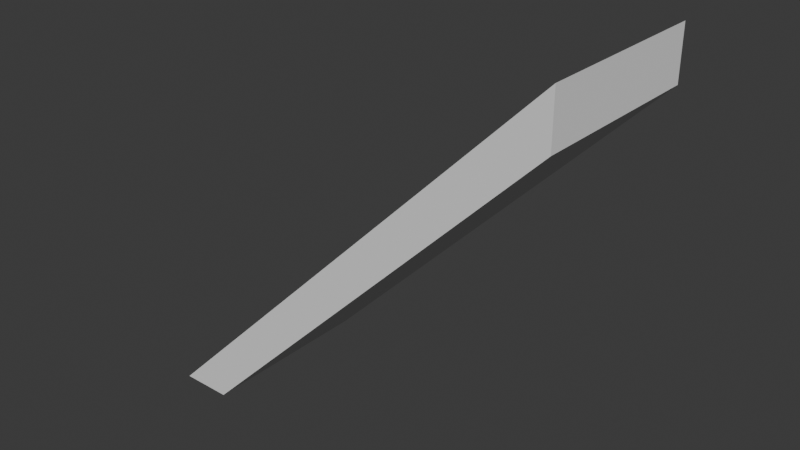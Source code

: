 # Source: Stairs-4.blend  (saved by Blender 4.2.66; exported with 4.5.12 LTS)
import bpy
from mathutils import Matrix  # noqa: F401  (used for matrix-valued properties, if any)

bpy.ops.wm.read_factory_settings(use_empty=True)
scene = bpy.context.scene
scene.name = 'Scene'

# ---- collections
col_collection = bpy.data.collections.new('Collection'); scene.collection.children.link(col_collection)

# ---- world
world_world = bpy.data.worlds.new('World'); scene.world = world_world
world_world.use_nodes = True; world_world.node_tree.nodes.clear()
_N = world_world.node_tree.nodes; _L = world_world.node_tree.links
n0 = _N.new('ShaderNodeOutputWorld'); n0.name = 'World Output'; n0.location = (300, 300)
n1 = _N.new('ShaderNodeBackground'); n1.name = 'Background'; n1.location = (10, 300)
n1.inputs[0].default_value = (0.05088, 0.05088, 0.05088, 1.0)
_L.new(n1.outputs[0], n0.inputs[0])
n0.is_active_output = True
world_world.color = (0.05088, 0.05088, 0.05088)
world_world.sun_shadow_jitter_overblur = 0.0

# ---- meshes
me_stairs_4_col = bpy.data.meshes.new('Stairs-4-col')
me_stairs_4_col.from_pydata([(-2.0, 1.75, 0.0), (-2.0, 0.0, 0.0), (2.0, 1.75, 4.0), (2.0, 0.0, 4.0), (2.0, 1.75, 3.5), (2.0, 0.0, 3.5), (-1.5, 0.0, 0.5), (-1.5, 1.75, 0.5), (-1.5, 0.0, -1.192e-07), (-1.5, 1.75, -1.192e-07)], [], [(7, 6, 3, 2), (9, 4, 5, 8), (9, 0, 7), (0, 9, 8, 1), (3, 5, 4, 2), (6, 8, 5, 3), (6, 1, 8), (2, 4, 9, 7), (0, 1, 6, 7)])
_uv = me_stairs_4_col.uv_layers.new(name='UVMap')
_uv.uv.foreach_set('vector', [0.125, 1.0, 0.125, 0.5, 1.0, 0.5, 1.0, 1.0, 0.125, 1.0, 1.0, 1.0, 1.0, 0.5, 0.125, 0.5, 0.125, 1.0, 0.0, 1.0, 0.125, 1.0, 0.0, 1.0, 0.125, 1.0, 0.125, 0.5, 0.0, 0.5, 1.0, 0.5, 1.0, 0.5, 1.0, 1.0, 1.0, 1.0, 0.125, 0.5, 0.125, 0.5, 1.0, 0.5, 1.0, 0.5, 0.125, 0.5, 0.0, 0.5, 0.125, 0.5, 1.0, 1.0, 1.0, 1.0, 0.125, 1.0, 0.125, 1.0, 0.0, 1.0, 0.0, 0.5, 0.125, 0.5, 0.125, 1.0])
me_stairs_4_col.update()

# ---- objects
ob_stairs_4_col = bpy.data.objects.new('Stairs-4-col', me_stairs_4_col)

# ---- transforms, parenting, visibility, modifiers, constraints
ob_stairs_4_col.location = (0.0, 0.0, 0.0)

# ---- collection membership
col_collection.objects.link(ob_stairs_4_col)

# ---- scene / render settings (as saved in the file)
scene.frame_start = 1; scene.frame_end = 250; scene.frame_set(1)
scene.render.engine = 'BLENDER_EEVEE_NEXT'
bpy.context.view_layer.update()

# ---- added for rendering (the .blend has no active camera and no usable light): camera, sun
cam_auto = bpy.data.cameras.new('AutoCamera')
cam_auto.lens = 50.0
cam_auto.sensor_width = 36.0
cam_auto.clip_end = 1000.0
ob_auto_camera = bpy.data.objects.new('AutoCamera', cam_auto)
scene.collection.objects.link(ob_auto_camera)
ob_auto_camera.location = (5.47859, -5.69931, 6.38287)
ob_auto_camera.rotation_euler = (1.09748, -7.21219e-08, 0.694738)
scene.camera = ob_auto_camera
light_auto_sun = bpy.data.lights.new('AutoSun', 'SUN')
light_auto_sun.energy = 3.0
light_auto_sun.angle = 0.0523599
ob_auto_sun = bpy.data.objects.new('AutoSun', light_auto_sun)
scene.collection.objects.link(ob_auto_sun)
ob_auto_sun.rotation_euler = (0.872665, 0.174533, 0.523599)
bpy.context.view_layer.update()
